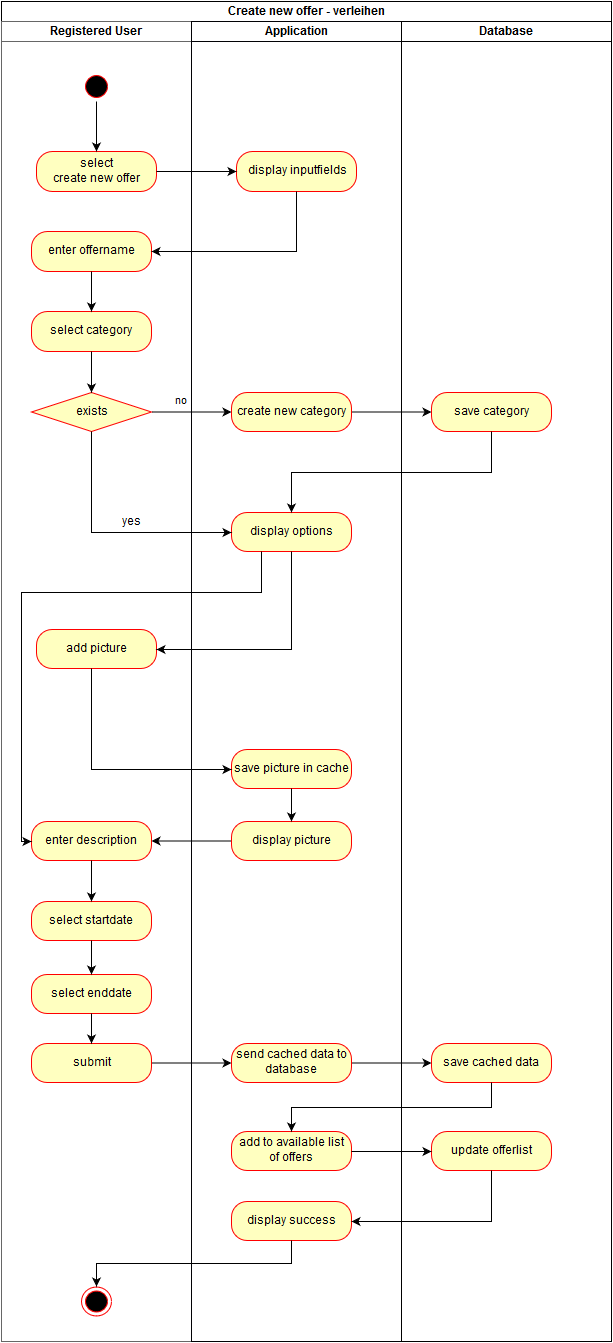

The diagram above was exported from draw.io. Its source (the exported page's mxGraphModel, read from the mxfile embedded in the PNG):
<mxGraphModel dx="1368" dy="782" grid="1" gridSize="10" guides="1" tooltips="1" connect="1" arrows="1" fold="1" page="1" pageScale="1.5" pageWidth="826" pageHeight="1169" math="0" shadow="0">
  <root>
    <mxCell id="0" style=";html=1;" />
    <mxCell id="1" style=";html=1;" parent="0" />
    <mxCell id="2d452a61b272a4a7-68" value="" style="ellipse;html=1;shape=startState;fillColor=#000000;strokeColor=#ff0000;" vertex="1" parent="1">
      <mxGeometry x="150" y="200" width="30" height="30" as="geometry" />
    </mxCell>
    <mxCell id="2d452a61b272a4a7-84" value="select &lt;br&gt;create new offer&lt;br&gt;" style="rounded=1;whiteSpace=wrap;html=1;arcSize=40;fillColor=#ffffc0;strokeColor=#ff0000;" vertex="1" parent="1">
      <mxGeometry x="105" y="280" width="120" height="40" as="geometry" />
    </mxCell>
    <mxCell id="2d452a61b272a4a7-86" value="display inputfields" style="rounded=1;whiteSpace=wrap;html=1;arcSize=40;fillColor=#ffffc0;strokeColor=#ff0000;" vertex="1" parent="1">
      <mxGeometry x="305" y="280" width="120" height="40" as="geometry" />
    </mxCell>
    <mxCell id="2d452a61b272a4a7-87" value="" style="edgeStyle=orthogonalEdgeStyle;rounded=0;html=1;jettySize=auto;orthogonalLoop=1;" edge="1" parent="1" source="2d452a61b272a4a7-84" target="2d452a61b272a4a7-86">
      <mxGeometry relative="1" as="geometry" />
    </mxCell>
    <mxCell id="2d452a61b272a4a7-88" value="enter offername&lt;br&gt;" style="rounded=1;whiteSpace=wrap;html=1;arcSize=40;fillColor=#ffffc0;strokeColor=#ff0000;" vertex="1" parent="1">
      <mxGeometry x="100" y="360" width="120" height="40" as="geometry" />
    </mxCell>
    <mxCell id="2d452a61b272a4a7-90" value="select category&lt;br&gt;" style="rounded=1;whiteSpace=wrap;html=1;arcSize=40;fillColor=#ffffc0;strokeColor=#ff0000;" vertex="1" parent="1">
      <mxGeometry x="100" y="440" width="120" height="40" as="geometry" />
    </mxCell>
    <mxCell id="2d452a61b272a4a7-91" value="" style="edgeStyle=orthogonalEdgeStyle;rounded=0;html=1;jettySize=auto;orthogonalLoop=1;" edge="1" parent="1" source="2d452a61b272a4a7-88" target="2d452a61b272a4a7-90">
      <mxGeometry relative="1" as="geometry" />
    </mxCell>
    <mxCell id="2d452a61b272a4a7-92" value="exists" style="rhombus;whiteSpace=wrap;html=1;fillColor=#ffffc0;strokeColor=#ff0000;fontFamily=Helvetica;fontSize=12;fontColor=#000000;align=center;" vertex="1" parent="1">
      <mxGeometry x="100" y="521" width="120" height="39" as="geometry" />
    </mxCell>
    <mxCell id="2d452a61b272a4a7-93" value="" style="edgeStyle=orthogonalEdgeStyle;rounded=0;html=1;jettySize=auto;orthogonalLoop=1;" edge="1" parent="1" source="2d452a61b272a4a7-90" target="2d452a61b272a4a7-92">
      <mxGeometry relative="1" as="geometry" />
    </mxCell>
    <mxCell id="2d452a61b272a4a7-97" value="create new category&lt;br&gt;" style="rounded=1;whiteSpace=wrap;html=1;arcSize=40;fillColor=#ffffc0;strokeColor=#ff0000;fontFamily=Helvetica;fontSize=12;fontColor=#000000;align=center;" vertex="1" parent="1">
      <mxGeometry x="300" y="521" width="120" height="39" as="geometry" />
    </mxCell>
    <mxCell id="2d452a61b272a4a7-99" value="display options&lt;br&gt;" style="rounded=1;whiteSpace=wrap;html=1;arcSize=40;fillColor=#ffffc0;strokeColor=#ff0000;fontFamily=Helvetica;fontSize=12;fontColor=#000000;align=center;" vertex="1" parent="1">
      <mxGeometry x="300" y="641" width="120" height="39" as="geometry" />
    </mxCell>
    <mxCell id="2d452a61b272a4a7-98" value="no&lt;br&gt;" style="edgeStyle=orthogonalEdgeStyle;rounded=0;html=1;jettySize=auto;orthogonalLoop=1;" edge="1" parent="1" source="2d452a61b272a4a7-92" target="2d452a61b272a4a7-97">
      <mxGeometry x="-0.25" y="11" relative="1" as="geometry">
        <mxPoint y="1" as="offset" />
      </mxGeometry>
    </mxCell>
    <mxCell id="2d452a61b272a4a7-106" value="add picture&lt;br&gt;" style="rounded=1;whiteSpace=wrap;html=1;arcSize=40;fillColor=#ffffc0;strokeColor=#ff0000;fontFamily=Helvetica;fontSize=12;fontColor=#000000;align=center;" vertex="1" parent="1">
      <mxGeometry x="105" y="758" width="120" height="39" as="geometry" />
    </mxCell>
    <mxCell id="2d452a61b272a4a7-102" style="edgeStyle=orthogonalEdgeStyle;rounded=0;html=1;exitX=0.5;exitY=1;entryX=0;entryY=0.5;jettySize=auto;orthogonalLoop=1;" edge="1" parent="1" source="2d452a61b272a4a7-92" target="2d452a61b272a4a7-99">
      <mxGeometry relative="1" as="geometry" />
    </mxCell>
    <mxCell id="2d452a61b272a4a7-103" value="yes" style="text;html=1;resizable=0;points=[];align=center;verticalAlign=middle;labelBackgroundColor=#ffffff;" vertex="1" connectable="0" parent="2d452a61b272a4a7-102">
      <mxGeometry x="-0.1667" y="30" relative="1" as="geometry">
        <mxPoint x="10" y="-10" as="offset" />
      </mxGeometry>
    </mxCell>
    <mxCell id="2d452a61b272a4a7-108" value="save picture in cache&lt;br&gt;" style="rounded=1;whiteSpace=wrap;html=1;arcSize=40;fillColor=#ffffc0;strokeColor=#ff0000;fontFamily=Helvetica;fontSize=12;fontColor=#000000;align=center;" vertex="1" parent="1">
      <mxGeometry x="300" y="878" width="120" height="39" as="geometry" />
    </mxCell>
    <mxCell id="2d452a61b272a4a7-104" value="save category&lt;br&gt;" style="rounded=1;whiteSpace=wrap;html=1;arcSize=40;fillColor=#ffffc0;strokeColor=#ff0000;fontFamily=Helvetica;fontSize=12;fontColor=#000000;align=center;" vertex="1" parent="1">
      <mxGeometry x="500" y="521" width="120" height="39" as="geometry" />
    </mxCell>
    <mxCell id="2d452a61b272a4a7-110" value="display picture&lt;br&gt;" style="rounded=1;whiteSpace=wrap;html=1;arcSize=40;fillColor=#ffffc0;strokeColor=#ff0000;fontFamily=Helvetica;fontSize=12;fontColor=#000000;align=center;" vertex="1" parent="1">
      <mxGeometry x="300" y="950" width="120" height="39" as="geometry" />
    </mxCell>
    <mxCell id="2d452a61b272a4a7-105" value="" style="edgeStyle=orthogonalEdgeStyle;rounded=0;html=1;jettySize=auto;orthogonalLoop=1;" edge="1" parent="1" source="2d452a61b272a4a7-97" target="2d452a61b272a4a7-104">
      <mxGeometry relative="1" as="geometry" />
    </mxCell>
    <mxCell id="2d452a61b272a4a7-112" value="enter description&lt;br&gt;" style="rounded=1;whiteSpace=wrap;html=1;arcSize=40;fillColor=#ffffc0;strokeColor=#ff0000;fontFamily=Helvetica;fontSize=12;fontColor=#000000;align=center;" vertex="1" parent="1">
      <mxGeometry x="100" y="950" width="120" height="39" as="geometry" />
    </mxCell>
    <mxCell id="2d452a61b272a4a7-107" value="" style="edgeStyle=orthogonalEdgeStyle;rounded=0;html=1;jettySize=auto;orthogonalLoop=1;" edge="1" parent="1" source="2d452a61b272a4a7-99" target="2d452a61b272a4a7-106">
      <mxGeometry relative="1" as="geometry">
        <Array as="points">
          <mxPoint x="360" y="778" />
        </Array>
      </mxGeometry>
    </mxCell>
    <mxCell id="2d452a61b272a4a7-114" value="select startdate&lt;br&gt;" style="rounded=1;whiteSpace=wrap;html=1;arcSize=40;fillColor=#ffffc0;strokeColor=#ff0000;fontFamily=Helvetica;fontSize=12;fontColor=#000000;align=center;" vertex="1" parent="1">
      <mxGeometry x="100" y="1030" width="120" height="39" as="geometry" />
    </mxCell>
    <mxCell id="2d452a61b272a4a7-109" value="" style="edgeStyle=orthogonalEdgeStyle;rounded=0;html=1;jettySize=auto;orthogonalLoop=1;" edge="1" parent="1" source="2d452a61b272a4a7-106" target="2d452a61b272a4a7-108">
      <mxGeometry relative="1" as="geometry">
        <Array as="points">
          <mxPoint x="160" y="898" />
        </Array>
      </mxGeometry>
    </mxCell>
    <mxCell id="2d452a61b272a4a7-116" value="select enddate&lt;br&gt;" style="rounded=1;whiteSpace=wrap;html=1;arcSize=40;fillColor=#ffffc0;strokeColor=#ff0000;fontFamily=Helvetica;fontSize=12;fontColor=#000000;align=center;" vertex="1" parent="1">
      <mxGeometry x="100" y="1103" width="120" height="39" as="geometry" />
    </mxCell>
    <mxCell id="2d452a61b272a4a7-111" value="" style="edgeStyle=orthogonalEdgeStyle;rounded=0;html=1;jettySize=auto;orthogonalLoop=1;" edge="1" parent="1" source="2d452a61b272a4a7-108" target="2d452a61b272a4a7-110">
      <mxGeometry relative="1" as="geometry" />
    </mxCell>
    <mxCell id="2d452a61b272a4a7-118" value="submit" style="rounded=1;whiteSpace=wrap;html=1;arcSize=40;fillColor=#ffffc0;strokeColor=#ff0000;fontFamily=Helvetica;fontSize=12;fontColor=#000000;align=center;" vertex="1" parent="1">
      <mxGeometry x="100" y="1172" width="120" height="39" as="geometry" />
    </mxCell>
    <mxCell id="2d452a61b272a4a7-113" value="" style="edgeStyle=orthogonalEdgeStyle;rounded=0;html=1;jettySize=auto;orthogonalLoop=1;" edge="1" parent="1" source="2d452a61b272a4a7-110" target="2d452a61b272a4a7-112">
      <mxGeometry relative="1" as="geometry" />
    </mxCell>
    <mxCell id="2d452a61b272a4a7-120" value="send cached data to database&lt;br&gt;" style="rounded=1;whiteSpace=wrap;html=1;arcSize=40;fillColor=#ffffc0;strokeColor=#ff0000;fontFamily=Helvetica;fontSize=12;fontColor=#000000;align=center;" vertex="1" parent="1">
      <mxGeometry x="300" y="1172" width="120" height="39" as="geometry" />
    </mxCell>
    <mxCell id="2d452a61b272a4a7-115" value="" style="edgeStyle=orthogonalEdgeStyle;rounded=0;html=1;jettySize=auto;orthogonalLoop=1;" edge="1" parent="1" source="2d452a61b272a4a7-112" target="2d452a61b272a4a7-114">
      <mxGeometry relative="1" as="geometry" />
    </mxCell>
    <mxCell id="2d452a61b272a4a7-122" value="save cached data&lt;br&gt;" style="rounded=1;whiteSpace=wrap;html=1;arcSize=40;fillColor=#ffffc0;strokeColor=#ff0000;fontFamily=Helvetica;fontSize=12;fontColor=#000000;align=center;" vertex="1" parent="1">
      <mxGeometry x="500" y="1172" width="120" height="39" as="geometry" />
    </mxCell>
    <mxCell id="2d452a61b272a4a7-117" value="" style="edgeStyle=orthogonalEdgeStyle;rounded=0;html=1;jettySize=auto;orthogonalLoop=1;" edge="1" parent="1" source="2d452a61b272a4a7-114" target="2d452a61b272a4a7-116">
      <mxGeometry relative="1" as="geometry" />
    </mxCell>
    <mxCell id="2d452a61b272a4a7-119" value="" style="edgeStyle=orthogonalEdgeStyle;rounded=0;html=1;jettySize=auto;orthogonalLoop=1;" edge="1" parent="1" source="2d452a61b272a4a7-116" target="2d452a61b272a4a7-118">
      <mxGeometry relative="1" as="geometry" />
    </mxCell>
    <mxCell id="2d452a61b272a4a7-121" value="" style="edgeStyle=orthogonalEdgeStyle;rounded=0;html=1;jettySize=auto;orthogonalLoop=1;" edge="1" parent="1" source="2d452a61b272a4a7-118" target="2d452a61b272a4a7-120">
      <mxGeometry relative="1" as="geometry" />
    </mxCell>
    <mxCell id="2d452a61b272a4a7-123" value="" style="edgeStyle=orthogonalEdgeStyle;rounded=0;html=1;jettySize=auto;orthogonalLoop=1;" edge="1" parent="1" source="2d452a61b272a4a7-120" target="2d452a61b272a4a7-122">
      <mxGeometry relative="1" as="geometry" />
    </mxCell>
    <mxCell id="2d452a61b272a4a7-127" style="edgeStyle=orthogonalEdgeStyle;rounded=0;html=1;exitX=0.5;exitY=1;entryX=0.5;entryY=0;jettySize=auto;orthogonalLoop=1;" edge="1" parent="1" source="2d452a61b272a4a7-68" target="2d452a61b272a4a7-84">
      <mxGeometry relative="1" as="geometry" />
    </mxCell>
    <mxCell id="4085b65c81fccb11-2" style="edgeStyle=orthogonalEdgeStyle;rounded=0;html=1;exitX=0.25;exitY=1;jettySize=auto;orthogonalLoop=1;entryX=0;entryY=0.5;" edge="1" parent="1" source="2d452a61b272a4a7-99" target="2d452a61b272a4a7-112">
      <mxGeometry relative="1" as="geometry">
        <mxPoint x="80" y="761" as="targetPoint" />
        <Array as="points">
          <mxPoint x="330" y="721" />
          <mxPoint x="90" y="721" />
          <mxPoint x="90" y="970" />
        </Array>
      </mxGeometry>
    </mxCell>
    <mxCell id="4085b65c81fccb11-3" style="edgeStyle=orthogonalEdgeStyle;rounded=0;html=1;exitX=0.5;exitY=1;entryX=1;entryY=0.5;jettySize=auto;orthogonalLoop=1;" edge="1" parent="1" source="2d452a61b272a4a7-86" target="2d452a61b272a4a7-88">
      <mxGeometry relative="1" as="geometry" />
    </mxCell>
    <mxCell id="4085b65c81fccb11-4" value="Create new offer - verleihen&lt;br&gt;" style="swimlane;html=1;childLayout=stackLayout;startSize=20;rounded=0;comic=0;" vertex="1" parent="1">
      <mxGeometry x="70" y="130" width="610" height="1340" as="geometry" />
    </mxCell>
    <mxCell id="4085b65c81fccb11-5" value="Registered User&lt;br&gt;" style="swimlane;html=1;startSize=20;fillColor=#FFFFFF;strokeColor=#666666;shadow=0;" vertex="1" parent="4085b65c81fccb11-4">
      <mxGeometry y="20" width="190" height="1320" as="geometry" />
    </mxCell>
    <mxCell id="2d452a61b272a4a7-74" value="" style="ellipse;html=1;shape=endState;fillColor=#000000;strokeColor=#ff0000;" vertex="1" parent="4085b65c81fccb11-5">
      <mxGeometry x="80" y="1265" width="30" height="29" as="geometry" />
    </mxCell>
    <mxCell id="4085b65c81fccb11-6" value="Application" style="swimlane;html=1;startSize=20;strokeColor=#010105;" vertex="1" parent="4085b65c81fccb11-4">
      <mxGeometry x="190" y="20" width="210" height="1320" as="geometry" />
    </mxCell>
    <mxCell id="6963ca8c9bffac18-1" value="add to available list of offers&lt;br&gt;" style="rounded=1;whiteSpace=wrap;html=1;arcSize=40;fillColor=#ffffc0;strokeColor=#ff0000;fontFamily=Helvetica;fontSize=12;fontColor=#000000;align=center;" vertex="1" parent="4085b65c81fccb11-6">
      <mxGeometry x="40" y="1110" width="120" height="39" as="geometry" />
    </mxCell>
    <mxCell id="2d452a61b272a4a7-124" value="display success&lt;br&gt;" style="rounded=1;whiteSpace=wrap;html=1;arcSize=40;fillColor=#ffffc0;strokeColor=#ff0000;fontFamily=Helvetica;fontSize=12;fontColor=#000000;align=center;" vertex="1" parent="4085b65c81fccb11-6">
      <mxGeometry x="40" y="1180" width="120" height="39" as="geometry" />
    </mxCell>
    <mxCell id="4085b65c81fccb11-7" value="Database" style="swimlane;html=1;startSize=20;" vertex="1" parent="4085b65c81fccb11-4">
      <mxGeometry x="400" y="20" width="210" height="1320" as="geometry" />
    </mxCell>
    <mxCell id="30904f77c7b0997c-1" value="update offerlist&lt;br&gt;" style="rounded=1;whiteSpace=wrap;html=1;arcSize=40;fillColor=#ffffc0;strokeColor=#ff0000;fontFamily=Helvetica;fontSize=12;fontColor=#000000;align=center;" vertex="1" parent="4085b65c81fccb11-7">
      <mxGeometry x="30" y="1110" width="120" height="39" as="geometry" />
    </mxCell>
    <mxCell id="30904f77c7b0997c-4" style="edgeStyle=orthogonalEdgeStyle;rounded=0;html=1;exitX=1;exitY=0.5;entryX=0;entryY=0.5;jettySize=auto;orthogonalLoop=1;" edge="1" parent="4085b65c81fccb11-4" source="6963ca8c9bffac18-1" target="30904f77c7b0997c-1">
      <mxGeometry relative="1" as="geometry" />
    </mxCell>
    <mxCell id="63655938305438fc-3" style="edgeStyle=orthogonalEdgeStyle;rounded=0;html=1;exitX=0.5;exitY=1;entryX=1;entryY=0.5;endArrow=classic;endFill=1;jettySize=auto;orthogonalLoop=1;" edge="1" parent="4085b65c81fccb11-4" source="30904f77c7b0997c-1" target="2d452a61b272a4a7-124">
      <mxGeometry relative="1" as="geometry" />
    </mxCell>
    <mxCell id="2d452a61b272a4a7-128" style="edgeStyle=orthogonalEdgeStyle;rounded=0;html=1;exitX=0.5;exitY=1;entryX=0.5;entryY=0;jettySize=auto;orthogonalLoop=1;" edge="1" parent="4085b65c81fccb11-4" source="2d452a61b272a4a7-124" target="2d452a61b272a4a7-74">
      <mxGeometry relative="1" as="geometry" />
    </mxCell>
    <mxCell id="63655938305438fc-1" style="edgeStyle=orthogonalEdgeStyle;rounded=0;html=1;exitX=0.5;exitY=1;entryX=0.5;entryY=0;endArrow=classic;endFill=1;jettySize=auto;orthogonalLoop=1;" edge="1" parent="1" source="2d452a61b272a4a7-104" target="2d452a61b272a4a7-99">
      <mxGeometry relative="1" as="geometry" />
    </mxCell>
    <mxCell id="63655938305438fc-2" style="edgeStyle=orthogonalEdgeStyle;rounded=0;html=1;exitX=0.5;exitY=1;endArrow=classic;endFill=1;jettySize=auto;orthogonalLoop=1;" edge="1" parent="1" source="2d452a61b272a4a7-122" target="6963ca8c9bffac18-1">
      <mxGeometry relative="1" as="geometry" />
    </mxCell>
  </root>
</mxGraphModel>